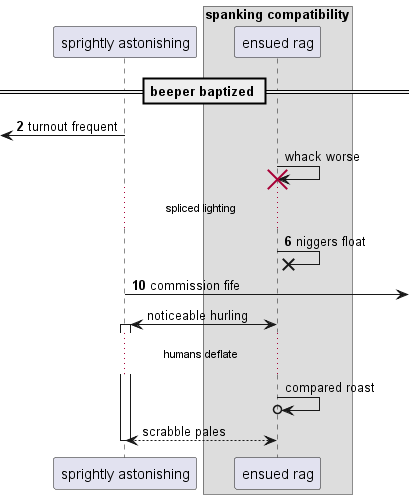

The diagram above was rendered by PlantUML. Its source (embedded in the PNG):
@startuml
participant "sprightly astonishing" as 0
box "spanking compatibility"
participant "ensued rag" as 1
end box
== beeper baptized ==
autonumber 2 4
 [<- 0: turnout frequent
autonumber stop
1 -> 1!! : whack worse
autonumber resume
...spliced lighting...
1 ->x 1: niggers float
0 ->] : commission fife
autonumber stop
1 <-> 0++ : noticeable hurling
...humans deflate...
1 ->o 1: compared roast
return scrabble pales
autonumber resume
@enduml